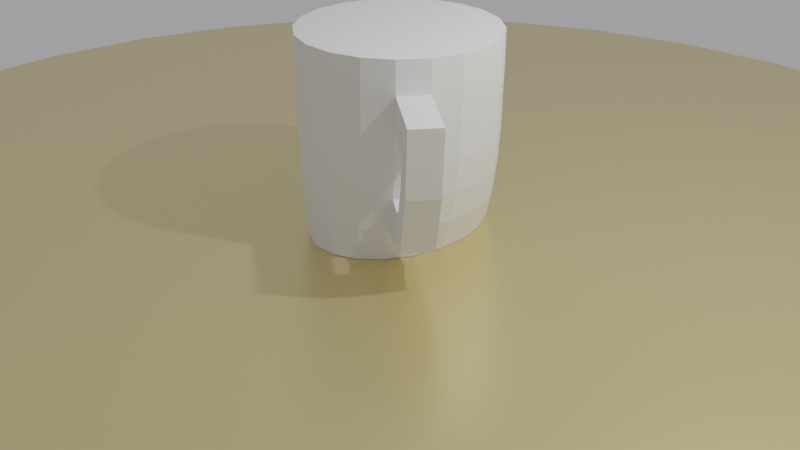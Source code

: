 # Source: Cup_000.blend  (saved by Blender 4.3.34; exported with 4.5.12 LTS)
import bpy
from mathutils import Matrix  # noqa: F401  (used for matrix-valued properties, if any)

bpy.ops.wm.read_factory_settings(use_empty=True)
scene = bpy.context.scene
scene.name = 'Scene'

# ---- collections
col_collection = bpy.data.collections.new('Collection'); scene.collection.children.link(col_collection)

# ---- materials (node trees are filled in below, after node groups)
mat_006 = bpy.data.materials.new('マテリアル.006')
mat_006.use_transparent_shadow = False

# ---- material node trees
mat_006.use_nodes = True; mat_006.node_tree.nodes.clear()
_N = mat_006.node_tree.nodes; _L = mat_006.node_tree.links
n0 = _N.new('ShaderNodeBsdfPrincipled'); n0.name = 'Principled BSDF'; n0.location = (10, 300)
n0.distribution = 'GGX'
n0.subsurface_method = 'BURLEY'
n0.inputs[0].default_value = (0.8, 0.6674, 0.3278, 1.0)
n0.inputs[1].default_value = 0.7286
n0.inputs[2].default_value = 0.3071
n0.inputs[3].default_value = 1.45
n0.inputs[13].default_value = 0.7357
n0.inputs[27].default_value = (0.0, 0.0, 0.0, 1.0)
n0.inputs[28].default_value = 1.0
n1 = _N.new('ShaderNodeOutputMaterial'); n1.name = 'Material Output'; n1.location = (300, 300)
_L.new(n0.outputs[0], n1.inputs[0])
n1.is_active_output = True

# ---- world
world_world = bpy.data.worlds.new('World'); scene.world = world_world
world_world.use_nodes = True; world_world.node_tree.nodes.clear()
_N = world_world.node_tree.nodes; _L = world_world.node_tree.links
n0 = _N.new('ShaderNodeOutputWorld'); n0.name = 'World Output'; n0.location = (300, 300)
n1 = _N.new('ShaderNodeBackground'); n1.name = 'Background'; n1.location = (10, 300)
n1.inputs[0].default_value = (0.05088, 0.05088, 0.05088, 1.0)
n1.inputs[1].default_value = 7.0
_L.new(n1.outputs[0], n0.inputs[0])
n0.is_active_output = True
world_world.color = (0.05088, 0.05088, 0.05088)
world_world.use_sun_shadow = False
world_world.sun_shadow_jitter_overblur = 0.0

# ---- cameras
cam_camera = bpy.data.cameras.new('Camera')
cam_camera.clip_end = 100.0
cam_camera.ortho_scale = 7.314

# ---- lights
light_light = bpy.data.lights.new('Light', 'POINT')
light_light.transmission_factor = 0.0
light_light.use_soft_falloff = False
light_light.energy = 1000.0
light_light.shadow_soft_size = 0.1
light_light.shadow_maximum_resolution = 0.006
light_light.use_absolute_resolution = True

# ---- meshes
me_x = bpy.data.meshes.new('円柱')
me_x.from_pydata([(-1.411e-06, 2.356, 0.6596), (0.4596, 2.311, 0.6596), (0.9015, 2.176, 0.6596), (1.309, 1.959, 0.6596), (1.666, 1.666, 0.6596), (1.959, 1.309, 0.6596), (2.176, 0.9015, 0.6596), (2.311, 0.4596, 0.6596), (2.356, -2.891e-07, 0.6596), (2.311, -0.4596, 0.6596), (2.176, -0.9015, 0.6596), (1.959, -1.309, 0.6596), (1.666, -1.666, 0.6596), (1.309, -1.959, 0.6596), (0.9015, -2.176, 0.6596), (0.4596, -2.311, 0.6596), (-7.685e-07, -2.356, 0.6596), (-0.4596, -2.311, 0.6596), (-0.9015, -2.176, 0.6596), (-1.309, -1.959, 0.6596), (-1.666, -1.666, 0.6596), (-1.959, -1.309, 0.6596), (-2.176, -0.9015, 0.6596), (-2.311, -0.4596, 0.6596), (-2.356, 2.97e-06, 0.6596), (-2.311, 0.4596, 0.6596), (-2.176, 0.9015, 0.6596), (-1.959, 1.309, 0.6596), (-1.666, 1.666, 0.6596), (-1.309, 1.959, 0.6596), (-0.9015, 2.176, 0.6596), (-0.4596, 2.311, 0.6596), (-1.987e-07, 0.5712, -0.2638), (0.1114, 0.5603, -0.2638), (0.2186, 0.5277, -0.2638), (0.3174, 0.475, -0.2638), (0.4039, 0.4039, -0.2638), (0.475, 0.3174, -0.2638), (0.5277, 0.2186, -0.2638), (0.5603, 0.1114, -0.2638), (0.5712, 5.556e-07, -0.2638), (0.5603, -0.1114, -0.2638), (0.5277, -0.2186, -0.2638), (0.475, -0.3174, -0.2638), (0.4039, -0.4039, -0.2638), (0.3174, -0.475, -0.2638), (0.2186, -0.5277, -0.2638), (0.1114, -0.5602, -0.2638), (-4.303e-08, -0.5712, -0.2638), (-0.1114, -0.5602, -0.2638), (-0.2186, -0.5277, -0.2638), (-0.3174, -0.475, -0.2638), (-0.4039, -0.4039, -0.2638), (-0.475, -0.3174, -0.2638), (-0.5277, -0.2186, -0.2638), (-0.5603, -0.1114, -0.2638), (-0.5712, 1.346e-06, -0.2638), (-0.5602, 0.1114, -0.2638), (-0.5277, 0.2186, -0.2638), (-0.475, 0.3174, -0.2638), (-0.4039, 0.4039, -0.2638), (-0.3174, 0.475, -0.2638), (-0.2186, 0.5277, -0.2638), (-0.1114, 0.5603, -0.2638), (-1.932e-07, 0.5712, -7.651), (0.1114, 0.5603, -7.651), (0.2186, 0.5277, -7.651), (0.3174, 0.475, -7.651), (0.4039, 0.4039, -7.651), (0.475, 0.3174, -7.651), (0.5277, 0.2186, -7.651), (0.5603, 0.1114, -7.651), (0.5712, 5.556e-07, -7.651), (0.5603, -0.1114, -7.651), (0.5277, -0.2186, -7.651), (0.475, -0.3174, -7.651), (0.4039, -0.4039, -7.651), (0.3174, -0.475, -7.651), (0.2186, -0.5277, -7.651), (0.1114, -0.5602, -7.651), (-3.756e-08, -0.5712, -7.651), (-0.1114, -0.5602, -7.651), (-0.2186, -0.5277, -7.651), (-0.3174, -0.475, -7.651), (-0.4039, -0.4039, -7.651), (-0.475, -0.3174, -7.651), (-0.5277, -0.2186, -7.651), (-0.5603, -0.1114, -7.651), (-0.5712, 1.346e-06, -7.651), (-0.5602, 0.1114, -7.651), (-0.5277, 0.2186, -7.651), (-0.475, 0.3174, -7.651), (-0.4039, 0.4039, -7.651), (-0.3174, 0.475, -7.651), (-0.2186, 0.5277, -7.651), (-0.1114, 0.5603, -7.651), (-4.377e-08, 7.302, 1.0), (0.0, 7.38, 0.9223), (1.425, 7.162, 1.0), (1.44, 7.238, 0.9223), (2.794, 6.746, 1.0), (2.824, 6.818, 0.9223), (4.057, 6.071, 1.0), (4.1, 6.136, 0.9223), (5.163, 5.163, 1.0), (5.218, 5.218, 0.9223), (6.071, 4.057, 1.0), (6.136, 4.1, 0.9223), (6.746, 2.794, 1.0), (6.818, 2.824, 0.9223), (7.162, 1.425, 1.0), (7.238, 1.44, 0.9223), (7.302, 5.309e-07, 1.0), (7.38, 5.572e-07, 0.9223), (7.162, -1.425, 1.0), (7.238, -1.44, 0.9223), (6.746, -2.794, 1.0), (6.818, -2.824, 0.9223), (6.071, -4.057, 1.0), (6.136, -4.1, 0.9223), (5.163, -5.163, 1.0), (5.218, -5.218, 0.9223), (4.057, -6.071, 1.0), (4.1, -6.136, 0.9223), (2.794, -6.746, 1.0), (2.824, -6.818, 0.9223), (1.425, -7.162, 1.0), (1.44, -7.238, 0.9223), (-2.354e-06, -7.302, 1.0), (-2.405e-06, -7.38, 0.9223), (-1.425, -7.162, 1.0), (-1.44, -7.238, 0.9223), (-2.794, -6.746, 1.0), (-2.824, -6.818, 0.9223), (-4.057, -6.071, 1.0), (-4.1, -6.136, 0.9223), (-5.163, -5.163, 1.0), (-5.218, -5.218, 0.9223), (-6.071, -4.057, 1.0), (-6.136, -4.1, 0.9223), (-6.746, -2.794, 1.0), (-6.818, -2.824, 0.9223), (-7.162, -1.425, 1.0), (-7.238, -1.44, 0.9223), (-7.302, 6.997e-06, 1.0), (-7.38, 7.126e-06, 0.9223), (-7.162, 1.425, 1.0), (-7.238, 1.44, 0.9223), (-6.746, 2.794, 1.0), (-6.818, 2.824, 0.9223), (-6.071, 4.057, 1.0), (-6.136, 4.1, 0.9223), (-5.163, 5.163, 1.0), (-5.218, 5.218, 0.9223), (-4.057, 6.071, 1.0), (-4.1, 6.136, 0.9223), (-2.794, 6.746, 1.0), (-2.824, 6.818, 0.9223), (-1.425, 7.162, 1.0), (-1.44, 7.238, 0.9223), (-2.193e-08, 7.302, 0.6596), (0.0, 7.38, 0.7373), (1.44, 7.238, 0.7373), (1.425, 7.162, 0.6596), (2.824, 6.818, 0.7373), (2.794, 6.746, 0.6596), (4.1, 6.136, 0.7373), (4.057, 6.071, 0.6596), (5.218, 5.218, 0.7373), (5.163, 5.163, 0.6596), (6.136, 4.1, 0.7373), (6.071, 4.057, 0.6596), (6.818, 2.824, 0.7373), (6.746, 2.794, 0.6596), (7.238, 1.44, 0.7373), (7.162, 1.425, 0.6596), (7.38, 5.572e-07, 0.7373), (7.302, 5.44e-07, 0.6596), (7.238, -1.44, 0.7373), (7.162, -1.425, 0.6596), (6.818, -2.824, 0.7373), (6.746, -2.794, 0.6596), (6.136, -4.1, 0.7373), (6.071, -4.057, 0.6596), (5.218, -5.218, 0.7373), (5.163, -5.163, 0.6596), (4.1, -6.136, 0.7373), (4.057, -6.071, 0.6596), (2.824, -6.818, 0.7373), (2.794, -6.746, 0.6596), (1.44, -7.238, 0.7373), (1.425, -7.162, 0.6596), (-2.405e-06, -7.38, 0.7373), (-2.379e-06, -7.302, 0.6596), (-1.44, -7.238, 0.7373), (-1.425, -7.162, 0.6596), (-2.824, -6.818, 0.7373), (-2.794, -6.746, 0.6596), (-4.1, -6.136, 0.7373), (-4.057, -6.071, 0.6596), (-5.218, -5.218, 0.7373), (-5.163, -5.163, 0.6596), (-6.136, -4.1, 0.7373), (-6.071, -4.057, 0.6596), (-6.818, -2.824, 0.7373), (-6.746, -2.794, 0.6596), (-7.238, -1.44, 0.7373), (-7.162, -1.425, 0.6596), (-7.38, 7.126e-06, 0.7373), (-7.302, 7.062e-06, 0.6596), (-7.238, 1.44, 0.7373), (-7.162, 1.425, 0.6596), (-6.818, 2.824, 0.7373), (-6.746, 2.794, 0.6596), (-6.136, 4.1, 0.7373), (-6.071, 4.057, 0.6596), (-5.218, 5.218, 0.7373), (-5.163, 5.163, 0.6596), (-4.1, 6.136, 0.7373), (-4.057, 6.071, 0.6596), (-2.824, 6.818, 0.7373), (-2.794, 6.746, 0.6596), (-1.44, 7.238, 0.7373), (-1.425, 7.162, 0.6596)], [], [(222, 159, 97, 161), (164, 101, 103, 166), (166, 103, 105, 168), (168, 105, 107, 170), (170, 107, 109, 172), (172, 109, 111, 174), (174, 111, 113, 176), (176, 113, 115, 178), (178, 115, 117, 180), (180, 117, 119, 182), (182, 119, 121, 184), (184, 121, 123, 186), (186, 123, 125, 188), (188, 125, 127, 190), (190, 127, 129, 192), (192, 129, 131, 194), (194, 131, 133, 196), (196, 133, 135, 198), (198, 135, 137, 200), (200, 137, 139, 202), (202, 139, 141, 204), (204, 141, 143, 206), (206, 143, 145, 208), (208, 145, 147, 210), (210, 147, 149, 212), (212, 149, 151, 214), (214, 151, 153, 216), (216, 153, 155, 218), (218, 155, 157, 220), (220, 157, 159, 222), (161, 97, 99, 162), (1, 0, 160, 163), (162, 99, 101, 164), (23, 24, 56, 55), (0, 31, 223, 160), (3, 2, 165, 167), (4, 3, 167, 169), (5, 4, 169, 171), (6, 5, 171, 173), (7, 6, 173, 175), (8, 7, 175, 177), (9, 8, 177, 179), (10, 9, 179, 181), (11, 10, 181, 183), (12, 11, 183, 185), (13, 12, 185, 187), (14, 13, 187, 189), (15, 14, 189, 191), (16, 15, 191, 193), (17, 16, 193, 195), (18, 17, 195, 197), (19, 18, 197, 199), (20, 19, 199, 201), (21, 20, 201, 203), (22, 21, 203, 205), (23, 22, 205, 207), (24, 23, 207, 209), (25, 24, 209, 211), (26, 25, 211, 213), (27, 26, 213, 215), (28, 27, 215, 217), (29, 28, 217, 219), (30, 29, 219, 221), (31, 30, 221, 223), (2, 1, 163, 165), (58, 59, 91, 90), (10, 11, 43, 42), (24, 25, 57, 56), (11, 12, 44, 43), (25, 26, 58, 57), (12, 13, 45, 44), (26, 27, 59, 58), (13, 14, 46, 45), (0, 1, 33, 32), (27, 28, 60, 59), (14, 15, 47, 46), (1, 2, 34, 33), (28, 29, 61, 60), (15, 16, 48, 47), (2, 3, 35, 34), (29, 30, 62, 61), (16, 17, 49, 48), (3, 4, 36, 35), (30, 31, 63, 62), (17, 18, 50, 49), (4, 5, 37, 36), (31, 0, 32, 63), (18, 19, 51, 50), (5, 6, 38, 37), (19, 20, 52, 51), (6, 7, 39, 38), (20, 21, 53, 52), (7, 8, 40, 39), (21, 22, 54, 53), (8, 9, 41, 40), (22, 23, 55, 54), (9, 10, 42, 41), (64, 65, 66, 67, 68, 69, 70, 71, 72, 73, 74, 75, 76, 77, 78, 79, 80, 81, 82, 83, 84, 85, 86, 87, 88, 89, 90, 91, 92, 93, 94, 95), (45, 46, 78, 77), (32, 33, 65, 64), (59, 60, 92, 91), (46, 47, 79, 78), (33, 34, 66, 65), (60, 61, 93, 92), (47, 48, 80, 79), (34, 35, 67, 66), (61, 62, 94, 93), (48, 49, 81, 80), (35, 36, 68, 67), (62, 63, 95, 94), (49, 50, 82, 81), (36, 37, 69, 68), (63, 32, 64, 95), (50, 51, 83, 82), (37, 38, 70, 69), (51, 52, 84, 83), (38, 39, 71, 70), (52, 53, 85, 84), (39, 40, 72, 71), (53, 54, 86, 85), (40, 41, 73, 72), (54, 55, 87, 86), (41, 42, 74, 73), (55, 56, 88, 87), (42, 43, 75, 74), (56, 57, 89, 88), (43, 44, 76, 75), (57, 58, 90, 89), (44, 45, 77, 76), (161, 162, 163, 160), (99, 97, 96, 98), (162, 164, 165, 163), (101, 99, 98, 100), (164, 166, 167, 165), (103, 101, 100, 102), (166, 168, 169, 167), (105, 103, 102, 104), (168, 170, 171, 169), (107, 105, 104, 106), (170, 172, 173, 171), (109, 107, 106, 108), (172, 174, 175, 173), (111, 109, 108, 110), (174, 176, 177, 175), (113, 111, 110, 112), (176, 178, 179, 177), (115, 113, 112, 114), (178, 180, 181, 179), (117, 115, 114, 116), (180, 182, 183, 181), (119, 117, 116, 118), (182, 184, 185, 183), (121, 119, 118, 120), (184, 186, 187, 185), (123, 121, 120, 122), (186, 188, 189, 187), (125, 123, 122, 124), (188, 190, 191, 189), (127, 125, 124, 126), (190, 192, 193, 191), (129, 127, 126, 128), (192, 194, 195, 193), (131, 129, 128, 130), (194, 196, 197, 195), (133, 131, 130, 132), (196, 198, 199, 197), (135, 133, 132, 134), (198, 200, 201, 199), (137, 135, 134, 136), (200, 202, 203, 201), (139, 137, 136, 138), (202, 204, 205, 203), (141, 139, 138, 140), (204, 206, 207, 205), (143, 141, 140, 142), (206, 208, 209, 207), (145, 143, 142, 144), (208, 210, 211, 209), (147, 145, 144, 146), (210, 212, 213, 211), (149, 147, 146, 148), (212, 214, 215, 213), (151, 149, 148, 150), (214, 216, 217, 215), (153, 151, 150, 152), (216, 218, 219, 217), (155, 153, 152, 154), (218, 220, 221, 219), (157, 155, 154, 156), (220, 222, 223, 221), (159, 157, 156, 158), (222, 161, 160, 223), (97, 159, 158, 96), (98, 96, 158, 156, 154, 152, 150, 148, 146, 144, 142, 140, 138, 136, 134, 132, 130, 128, 126, 124, 122, 120, 118, 116, 114, 112, 110, 108, 106, 104, 102, 100)])
_uv = me_x.uv_layers.new(name='UVマップ')
_uv.uv.foreach_set('vector', [0.03125, 0.6142, 0.03125, 0.8858, 0.0, 0.8858, 0.0, 0.6142, 0.9375, 0.6142, 0.9375, 0.8858, 0.9062, 0.8858, 0.9062, 0.6142, 0.9062, 0.6142, 0.9062, 0.8858, 0.875, 0.8858, 0.875, 0.6142, 0.875, 0.6142, 0.875, 0.8858, 0.8438, 0.8858, 0.8438, 0.6142, 0.8438, 0.6142, 0.8438, 0.8858, 0.8125, 0.8858, 0.8125, 0.6142, 0.8125, 0.6142, 0.8125, 0.8858, 0.7812, 0.8858, 0.7812, 0.6142, 0.7812, 0.6142, 0.7812, 0.8858, 0.75, 0.8858, 0.75, 0.6142, 0.75, 0.6142, 0.75, 0.8858, 0.7188, 0.8858, 0.7188, 0.6142, 0.7188, 0.6142, 0.7188, 0.8858, 0.6875, 0.8858, 0.6875, 0.6142, 0.6875, 0.6142, 0.6875, 0.8858, 0.6562, 0.8858, 0.6562, 0.6142, 0.6562, 0.6142, 0.6562, 0.8858, 0.625, 0.8858, 0.625, 0.6142, 0.625, 0.6142, 0.625, 0.8858, 0.5938, 0.8858, 0.5938, 0.6142, 0.5938, 0.6142, 0.5938, 0.8858, 0.5625, 0.8858, 0.5625, 0.6142, 0.5625, 0.6142, 0.5625, 0.8858, 0.5312, 0.8858, 0.5312, 0.6142, 0.5312, 0.6142, 0.5312, 0.8858, 0.5, 0.8858, 0.5, 0.6142, 0.5, 0.6142, 0.5, 0.8858, 0.4688, 0.8858, 0.4688, 0.6142, 0.4688, 0.6142, 0.4688, 0.8858, 0.4375, 0.8858, 0.4375, 0.6142, 0.4375, 0.6142, 0.4375, 0.8858, 0.4062, 0.8858, 0.4062, 0.6142, 0.4062, 0.6142, 0.4062, 0.8858, 0.375, 0.8858, 0.375, 0.6142, 0.375, 0.6142, 0.375, 0.8858, 0.3438, 0.8858, 0.3438, 0.6142, 0.3438, 0.6142, 0.3438, 0.8858, 0.3125, 0.8858, 0.3125, 0.6142, 0.3125, 0.6142, 0.3125, 0.8858, 0.2812, 0.8858, 0.2812, 0.6142, 0.2812, 0.6142, 0.2812, 0.8858, 0.25, 0.8858, 0.25, 0.6142, 0.25, 0.6142, 0.25, 0.8858, 0.2188, 0.8858, 0.2188, 0.6142, 0.2188, 0.6142, 0.2188, 0.8858, 0.1875, 0.8858, 0.1875, 0.6142, 0.1875, 0.6142, 0.1875, 0.8858, 0.1562, 0.8858, 0.1562, 0.6142, 0.1562, 0.6142, 0.1562, 0.8858, 0.125, 0.8858, 0.125, 0.6142, 0.125, 0.6142, 0.125, 0.8858, 0.09375, 0.8858, 0.09375, 0.6142, 0.09375, 0.6142, 0.09375, 0.8858, 0.0625, 0.8858, 0.0625, 0.6142, 0.0625, 0.6142, 0.0625, 0.8858, 0.03125, 0.8858, 0.03125, 0.6142, 1.0, 0.6142, 1.0, 0.8858, 0.9688, 0.8858, 0.9688, 0.6142, 0.7649, 0.3251, 0.75, 0.3266, 0.75, 0.4875, 0.7963, 0.4829, 0.9688, 0.6142, 0.9688, 0.8858, 0.9375, 0.8858, 0.9375, 0.6142, 0.6749, 0.2351, 0.6734, 0.25, 0.6734, 0.25, 0.6749, 0.2351, 0.75, 0.3266, 0.7351, 0.3251, 0.7037, 0.4829, 0.75, 0.4875, 0.7926, 0.3137, 0.7793, 0.3208, 0.8409, 0.4694, 0.8819, 0.4474, 0.8042, 0.3042, 0.7926, 0.3137, 0.8819, 0.4474, 0.9179, 0.4179, 0.8137, 0.2926, 0.8042, 0.3042, 0.9179, 0.4179, 0.9474, 0.3819, 0.8208, 0.2793, 0.8137, 0.2926, 0.9474, 0.3819, 0.9694, 0.3409, 0.8251, 0.2649, 0.8208, 0.2793, 0.9694, 0.3409, 0.9829, 0.2963, 0.8266, 0.25, 0.8251, 0.2649, 0.9829, 0.2963, 0.9875, 0.25, 0.8251, 0.2351, 0.8266, 0.25, 0.9875, 0.25, 0.9829, 0.2037, 0.8208, 0.2207, 0.8251, 0.2351, 0.9829, 0.2037, 0.9694, 0.1591, 0.8137, 0.2074, 0.8208, 0.2207, 0.9694, 0.1591, 0.9474, 0.1181, 0.8042, 0.1958, 0.8137, 0.2074, 0.9474, 0.1181, 0.9179, 0.08209, 0.7926, 0.1863, 0.8042, 0.1958, 0.9179, 0.08209, 0.8819, 0.05256, 0.7793, 0.1792, 0.7926, 0.1863, 0.8819, 0.05256, 0.8409, 0.03062, 0.7649, 0.1749, 0.7793, 0.1792, 0.8409, 0.03062, 0.7963, 0.0171, 0.75, 0.1734, 0.7649, 0.1749, 0.7963, 0.0171, 0.75, 0.01254, 0.7351, 0.1749, 0.75, 0.1734, 0.75, 0.01254, 0.7037, 0.0171, 0.7207, 0.1792, 0.7351, 0.1749, 0.7037, 0.0171, 0.6591, 0.03062, 0.7074, 0.1863, 0.7207, 0.1792, 0.6591, 0.03062, 0.6181, 0.05256, 0.6958, 0.1958, 0.7074, 0.1863, 0.6181, 0.05256, 0.5821, 0.08209, 0.6863, 0.2074, 0.6958, 0.1958, 0.5821, 0.08209, 0.5526, 0.1181, 0.6792, 0.2207, 0.6863, 0.2074, 0.5526, 0.1181, 0.5306, 0.1591, 0.6749, 0.2351, 0.6792, 0.2207, 0.5306, 0.1591, 0.5171, 0.2037, 0.6734, 0.25, 0.6749, 0.2351, 0.5171, 0.2037, 0.5125, 0.25, 0.6749, 0.2649, 0.6734, 0.25, 0.5125, 0.25, 0.5171, 0.2963, 0.6792, 0.2793, 0.6749, 0.2649, 0.5171, 0.2963, 0.5306, 0.3409, 0.6863, 0.2926, 0.6792, 0.2793, 0.5306, 0.3409, 0.5526, 0.3819, 0.6958, 0.3042, 0.6863, 0.2926, 0.5526, 0.3819, 0.5821, 0.4179, 0.7074, 0.3137, 0.6958, 0.3042, 0.5821, 0.4179, 0.6181, 0.4474, 0.7207, 0.3208, 0.7074, 0.3137, 0.6181, 0.4474, 0.6591, 0.4694, 0.7351, 0.3251, 0.7207, 0.3208, 0.6591, 0.4694, 0.7037, 0.4829, 0.7793, 0.3208, 0.7649, 0.3251, 0.7963, 0.4829, 0.8409, 0.4694, 0.6792, 0.2793, 0.6863, 0.2926, 0.6863, 0.2926, 0.6792, 0.2793, 0.8208, 0.2207, 0.8137, 0.2074, 0.8137, 0.2074, 0.8208, 0.2207, 0.6734, 0.25, 0.6749, 0.2649, 0.6749, 0.2649, 0.6734, 0.25, 0.8137, 0.2074, 0.8042, 0.1958, 0.8042, 0.1958, 0.8137, 0.2074, 0.6749, 0.2649, 0.6792, 0.2793, 0.6792, 0.2793, 0.6749, 0.2649, 0.8042, 0.1958, 0.7926, 0.1863, 0.7926, 0.1863, 0.8042, 0.1958, 0.6792, 0.2793, 0.6863, 0.2926, 0.6863, 0.2926, 0.6792, 0.2793, 0.7926, 0.1863, 0.7793, 0.1792, 0.7793, 0.1792, 0.7926, 0.1863, 0.75, 0.3266, 0.7649, 0.3251, 0.7649, 0.3251, 0.75, 0.3266, 0.6863, 0.2926, 0.6958, 0.3042, 0.6958, 0.3042, 0.6863, 0.2926, 0.7793, 0.1792, 0.7649, 0.1749, 0.7649, 0.1749, 0.7793, 0.1792, 0.7649, 0.3251, 0.7793, 0.3208, 0.7793, 0.3208, 0.7649, 0.3251, 0.6958, 0.3042, 0.7074, 0.3137, 0.7074, 0.3137, 0.6958, 0.3042, 0.7649, 0.1749, 0.75, 0.1734, 0.75, 0.1734, 0.7649, 0.1749, 0.7793, 0.3208, 0.7926, 0.3137, 0.7926, 0.3137, 0.7793, 0.3208, 0.7074, 0.3137, 0.7207, 0.3208, 0.7207, 0.3208, 0.7074, 0.3137, 0.75, 0.1734, 0.7351, 0.1749, 0.7351, 0.1749, 0.75, 0.1734, 0.7926, 0.3137, 0.8042, 0.3042, 0.8042, 0.3042, 0.7926, 0.3137, 0.7207, 0.3208, 0.7351, 0.3251, 0.7351, 0.3251, 0.7207, 0.3208, 0.7351, 0.1749, 0.7207, 0.1792, 0.7207, 0.1792, 0.7351, 0.1749, 0.8042, 0.3042, 0.8137, 0.2926, 0.8137, 0.2926, 0.8042, 0.3042, 0.7351, 0.3251, 0.75, 0.3266, 0.75, 0.3266, 0.7351, 0.3251, 0.7207, 0.1792, 0.7074, 0.1863, 0.7074, 0.1863, 0.7207, 0.1792, 0.8137, 0.2926, 0.8208, 0.2793, 0.8208, 0.2793, 0.8137, 0.2926, 0.7074, 0.1863, 0.6958, 0.1958, 0.6958, 0.1958, 0.7074, 0.1863, 0.8208, 0.2793, 0.8251, 0.2649, 0.8251, 0.2649, 0.8208, 0.2793, 0.6958, 0.1958, 0.6863, 0.2074, 0.6863, 0.2074, 0.6958, 0.1958, 0.8251, 0.2649, 0.8266, 0.25, 0.8266, 0.25, 0.8251, 0.2649, 0.6863, 0.2074, 0.6792, 0.2207, 0.6792, 0.2207, 0.6863, 0.2074, 0.8266, 0.25, 0.8251, 0.2351, 0.8251, 0.2351, 0.8266, 0.25, 0.6792, 0.2207, 0.6749, 0.2351, 0.6749, 0.2351, 0.6792, 0.2207, 0.8251, 0.2351, 0.8208, 0.2207, 0.8208, 0.2207, 0.8251, 0.2351, 0.75, 0.3266, 0.7649, 0.3251, 0.7793, 0.3208, 0.7926, 0.3137, 0.8042, 0.3042, 0.8137, 0.2926, 0.8208, 0.2793, 0.8251, 0.2649, 0.8266, 0.25, 0.8251, 0.2351, 0.8208, 0.2207, 0.8137, 0.2074, 0.8042, 0.1958, 0.7926, 0.1863, 0.7793, 0.1792, 0.7649, 0.1749, 0.75, 0.1734, 0.7351, 0.1749, 0.7207, 0.1792, 0.7074, 0.1863, 0.6958, 0.1958, 0.6863, 0.2074, 0.6792, 0.2207, 0.6749, 0.2351, 0.6734, 0.25, 0.6749, 0.2649, 0.6792, 0.2793, 0.6863, 0.2926, 0.6958, 0.3042, 0.7074, 0.3137, 0.7207, 0.3208, 0.7351, 0.3251, 0.7926, 0.1863, 0.7793, 0.1792, 0.7793, 0.1792, 0.7926, 0.1863, 0.75, 0.3266, 0.7649, 0.3251, 0.7649, 0.3251, 0.75, 0.3266, 0.6863, 0.2926, 0.6958, 0.3042, 0.6958, 0.3042, 0.6863, 0.2926, 0.7793, 0.1792, 0.7649, 0.1749, 0.7649, 0.1749, 0.7793, 0.1792, 0.7649, 0.3251, 0.7793, 0.3208, 0.7793, 0.3208, 0.7649, 0.3251, 0.6958, 0.3042, 0.7074, 0.3137, 0.7074, 0.3137, 0.6958, 0.3042, 0.7649, 0.1749, 0.75, 0.1734, 0.75, 0.1734, 0.7649, 0.1749, 0.7793, 0.3208, 0.7926, 0.3137, 0.7926, 0.3137, 0.7793, 0.3208, 0.7074, 0.3137, 0.7207, 0.3208, 0.7207, 0.3208, 0.7074, 0.3137, 0.75, 0.1734, 0.7351, 0.1749, 0.7351, 0.1749, 0.75, 0.1734, 0.7926, 0.3137, 0.8042, 0.3042, 0.8042, 0.3042, 0.7926, 0.3137, 0.7207, 0.3208, 0.7351, 0.3251, 0.7351, 0.3251, 0.7207, 0.3208, 0.7351, 0.1749, 0.7207, 0.1792, 0.7207, 0.1792, 0.7351, 0.1749, 0.8042, 0.3042, 0.8137, 0.2926, 0.8137, 0.2926, 0.8042, 0.3042, 0.7351, 0.3251, 0.75, 0.3266, 0.75, 0.3266, 0.7351, 0.3251, 0.7207, 0.1792, 0.7074, 0.1863, 0.7074, 0.1863, 0.7207, 0.1792, 0.8137, 0.2926, 0.8208, 0.2793, 0.8208, 0.2793, 0.8137, 0.2926, 0.7074, 0.1863, 0.6958, 0.1958, 0.6958, 0.1958, 0.7074, 0.1863, 0.8208, 0.2793, 0.8251, 0.2649, 0.8251, 0.2649, 0.8208, 0.2793, 0.6958, 0.1958, 0.6863, 0.2074, 0.6863, 0.2074, 0.6958, 0.1958, 0.8251, 0.2649, 0.8266, 0.25, 0.8266, 0.25, 0.8251, 0.2649, 0.6863, 0.2074, 0.6792, 0.2207, 0.6792, 0.2207, 0.6863, 0.2074, 0.8266, 0.25, 0.8251, 0.2351, 0.8251, 0.2351, 0.8266, 0.25, 0.6792, 0.2207, 0.6749, 0.2351, 0.6749, 0.2351, 0.6792, 0.2207, 0.8251, 0.2351, 0.8208, 0.2207, 0.8208, 0.2207, 0.8251, 0.2351, 0.6749, 0.2351, 0.6734, 0.25, 0.6734, 0.25, 0.6749, 0.2351, 0.8208, 0.2207, 0.8137, 0.2074, 0.8137, 0.2074, 0.8208, 0.2207, 0.6734, 0.25, 0.6749, 0.2649, 0.6749, 0.2649, 0.6734, 0.25, 0.8137, 0.2074, 0.8042, 0.1958, 0.8042, 0.1958, 0.8137, 0.2074, 0.6749, 0.2649, 0.6792, 0.2793, 0.6792, 0.2793, 0.6749, 0.2649, 0.8042, 0.1958, 0.7926, 0.1863, 0.7926, 0.1863, 0.8042, 0.1958, 1.0, 0.6142, 0.9688, 0.6142, 0.9689, 0.5, 0.9998, 0.5, 0.9688, 0.8858, 1.0, 0.8858, 0.9998, 1.0, 0.9689, 1.0, 0.9688, 0.6142, 0.9375, 0.6142, 0.9377, 0.5, 0.9686, 0.5, 0.9375, 0.8858, 0.9688, 0.8858, 0.9686, 1.0, 0.9377, 1.0, 0.9375, 0.6142, 0.9062, 0.6142, 0.9064, 0.5, 0.9373, 0.5, 0.9062, 0.8858, 0.9375, 0.8858, 0.9373, 1.0, 0.9064, 1.0, 0.9062, 0.6142, 0.875, 0.6142, 0.8752, 0.5, 0.9061, 0.5, 0.875, 0.8858, 0.9062, 0.8858, 0.9061, 1.0, 0.8752, 1.0, 0.875, 0.6142, 0.8438, 0.6142, 0.8439, 0.5, 0.8748, 0.5, 0.8438, 0.8858, 0.875, 0.8858, 0.8748, 1.0, 0.8439, 1.0, 0.8438, 0.6142, 0.8125, 0.6142, 0.8127, 0.5, 0.8436, 0.5, 0.8125, 0.8858, 0.8438, 0.8858, 0.8436, 1.0, 0.8127, 1.0, 0.8125, 0.6142, 0.7812, 0.6142, 0.7814, 0.5, 0.8123, 0.5, 0.7812, 0.8858, 0.8125, 0.8858, 0.8123, 1.0, 0.7814, 1.0, 0.7812, 0.6142, 0.75, 0.6142, 0.7502, 0.5, 0.7811, 0.5, 0.75, 0.8858, 0.7812, 0.8858, 0.7811, 1.0, 0.7502, 1.0, 0.75, 0.6142, 0.7188, 0.6142, 0.7189, 0.5, 0.7498, 0.5, 0.7188, 0.8858, 0.75, 0.8858, 0.7498, 1.0, 0.7189, 1.0, 0.7188, 0.6142, 0.6875, 0.6142, 0.6877, 0.5, 0.7186, 0.5, 0.6875, 0.8858, 0.7188, 0.8858, 0.7186, 1.0, 0.6877, 1.0, 0.6875, 0.6142, 0.6562, 0.6142, 0.6564, 0.5, 0.6873, 0.5, 0.6562, 0.8858, 0.6875, 0.8858, 0.6873, 1.0, 0.6564, 1.0, 0.6562, 0.6142, 0.625, 0.6142, 0.6252, 0.5, 0.6561, 0.5, 0.625, 0.8858, 0.6562, 0.8858, 0.6561, 1.0, 0.6252, 1.0, 0.625, 0.6142, 0.5938, 0.6142, 0.5939, 0.5, 0.6248, 0.5, 0.5938, 0.8858, 0.625, 0.8858, 0.6248, 1.0, 0.5939, 1.0, 0.5938, 0.6142, 0.5625, 0.6142, 0.5627, 0.5, 0.5936, 0.5, 0.5625, 0.8858, 0.5938, 0.8858, 0.5936, 1.0, 0.5627, 1.0, 0.5625, 0.6142, 0.5312, 0.6142, 0.5314, 0.5, 0.5623, 0.5, 0.5312, 0.8858, 0.5625, 0.8858, 0.5623, 1.0, 0.5314, 1.0, 0.5312, 0.6142, 0.5, 0.6142, 0.5002, 0.5, 0.5311, 0.5, 0.5, 0.8858, 0.5312, 0.8858, 0.5311, 1.0, 0.5002, 1.0, 0.5, 0.6142, 0.4688, 0.6142, 0.4689, 0.5, 0.4998, 0.5, 0.4688, 0.8858, 0.5, 0.8858, 0.4998, 1.0, 0.4689, 1.0, 0.4688, 0.6142, 0.4375, 0.6142, 0.4377, 0.5, 0.4686, 0.5, 0.4375, 0.8858, 0.4688, 0.8858, 0.4686, 1.0, 0.4377, 1.0, 0.4375, 0.6142, 0.4062, 0.6142, 0.4064, 0.5, 0.4373, 0.5, 0.4062, 0.8858, 0.4375, 0.8858, 0.4373, 1.0, 0.4064, 1.0, 0.4062, 0.6142, 0.375, 0.6142, 0.3752, 0.5, 0.4061, 0.5, 0.375, 0.8858, 0.4062, 0.8858, 0.4061, 1.0, 0.3752, 1.0, 0.375, 0.6142, 0.3438, 0.6142, 0.3439, 0.5, 0.3748, 0.5, 0.3438, 0.8858, 0.375, 0.8858, 0.3748, 1.0, 0.3439, 1.0, 0.3438, 0.6142, 0.3125, 0.6142, 0.3127, 0.5, 0.3436, 0.5, 0.3125, 0.8858, 0.3438, 0.8858, 0.3436, 1.0, 0.3127, 1.0, 0.3125, 0.6142, 0.2812, 0.6142, 0.2814, 0.5, 0.3123, 0.5, 0.2812, 0.8858, 0.3125, 0.8858, 0.3123, 1.0, 0.2814, 1.0, 0.2812, 0.6142, 0.25, 0.6142, 0.2502, 0.5, 0.2811, 0.5, 0.25, 0.8858, 0.2812, 0.8858, 0.2811, 1.0, 0.2502, 1.0, 0.25, 0.6142, 0.2188, 0.6142, 0.2189, 0.5, 0.2498, 0.5, 0.2188, 0.8858, 0.25, 0.8858, 0.2498, 1.0, 0.2189, 1.0, 0.2188, 0.6142, 0.1875, 0.6142, 0.1877, 0.5, 0.2186, 0.5, 0.1875, 0.8858, 0.2188, 0.8858, 0.2186, 1.0, 0.1877, 1.0, 0.1875, 0.6142, 0.1562, 0.6142, 0.1564, 0.5, 0.1873, 0.5, 0.1562, 0.8858, 0.1875, 0.8858, 0.1873, 1.0, 0.1564, 1.0, 0.1562, 0.6142, 0.125, 0.6142, 0.1252, 0.5, 0.1561, 0.5, 0.125, 0.8858, 0.1562, 0.8858, 0.1561, 1.0, 0.1252, 1.0, 0.125, 0.6142, 0.09375, 0.6142, 0.09392, 0.5, 0.1248, 0.5, 0.09375, 0.8858, 0.125, 0.8858, 0.1248, 1.0, 0.09392, 1.0, 0.09375, 0.6142, 0.0625, 0.6142, 0.06267, 0.5, 0.09358, 0.5, 0.0625, 0.8858, 0.09375, 0.8858, 0.09358, 1.0, 0.06267, 1.0, 0.0625, 0.6142, 0.03125, 0.6142, 0.03142, 0.5, 0.06233, 0.5, 0.03125, 0.8858, 0.0625, 0.8858, 0.06233, 1.0, 0.03142, 1.0, 0.03125, 0.6142, 0.0, 0.6142, 0.0001653, 0.5, 0.03108, 0.5, 0.0, 0.8858, 0.03125, 0.8858, 0.03108, 1.0, 0.0001653, 1.0, 0.2963, 0.4829, 0.25, 0.4875, 0.2037, 0.4829, 0.1591, 0.4694, 0.1181, 0.4474, 0.08209, 0.4179, 0.05256, 0.3819, 0.03062, 0.3409, 0.0171, 0.2963, 0.01254, 0.25, 0.0171, 0.2037, 0.03062, 0.1591, 0.05256, 0.1181, 0.08209, 0.08209, 0.1181, 0.05256, 0.1591, 0.03062, 0.2037, 0.0171, 0.25, 0.01254, 0.2963, 0.0171, 0.3409, 0.03062, 0.3819, 0.05256, 0.4179, 0.08209, 0.4474, 0.1181, 0.4694, 0.1591, 0.4829, 0.2037, 0.4875, 0.25, 0.4829, 0.2963, 0.4694, 0.3409, 0.4474, 0.3819, 0.4179, 0.4179, 0.3819, 0.4474, 0.3409, 0.4694])
me_x.materials.append(mat_006)
me_x.use_remesh_fix_poles = True
me_x.use_remesh_preserve_attributes = False
me_x.use_mirror_vertex_groups = False
me_x.update()
me_001 = bpy.data.meshes.new('円柱.001')
me_001.from_pydata([(0.0, 0.0, -1.0), (0.0, 0.0, 1.0), (0.03791, 0.994, -1.0), (0.0, 1.0, 1.0), (0.2711, 0.9571, -1.0), (0.309, 0.9511, 1.0), (0.4778, 0.8264, -1.0), (0.5878, 0.809, 1.0), (0.6377, 0.6149, -1.0), (0.809, 0.5878, 1.0), (0.7352, 0.3432, -1.0), (0.9511, 0.309, 1.0), (0.7607, 0.03791, -1.0), (1.0, 0.0, 1.0), (0.7117, -0.2711, -1.0), (0.9511, -0.309, 1.0), (0.5931, -0.5536, -1.0), (0.809, -0.5878, 1.0), (0.4164, -0.7819, -1.0), (0.5878, -0.809, 1.0), (0.199, -0.9336, -1.0), (0.309, -0.9511, 1.0), (-0.03791, -0.994, -1.0), (0.0, -1.0, 1.0), (-0.2711, -0.9571, -1.0), (-0.309, -0.9511, 1.0), (-0.4778, -0.8264, -1.0), (-0.5878, -0.809, 1.0), (-0.6377, -0.6149, -1.0), (-0.809, -0.5878, 1.0), (-0.7352, -0.3432, -1.0), (-0.9511, -0.309, 1.0), (-0.7607, -0.03791, -1.0), (-1.0, 0.0, 1.0), (-0.7117, 0.2711, -1.0), (-0.9511, 0.309, 1.0), (-0.5931, 0.5536, -1.0), (-0.809, 0.5878, 1.0), (-0.4164, 0.7819, -1.0), (-0.5878, 0.809, 1.0), (-0.199, 0.9336, -1.0), (-0.309, 0.9511, 1.0), (0.01964, 0.9969, -0.6667), (0.008772, 0.9986, -0.3333), (0.003635, 0.9994, 2.98e-08), (0.001972, 0.9997, 0.3333), (0.0, 1.0, 0.6667), (0.309, 0.9511, 0.6667), (0.307, 0.9514, 0.3333), (0.3054, 0.9516, -2.98e-08), (0.3002, 0.9524, -0.3333), (0.2894, 0.9542, -0.6667), (0.5878, 0.809, 0.6667), (0.5821, 0.8099, 0.3333), (0.5772, 0.8107, -2.98e-08), (0.5623, 0.813, -0.3333), (0.5308, 0.818, -0.6667), (0.809, 0.5878, 0.6667), (0.8001, 0.5892, 0.3333), (0.7926, 0.5904, -2.98e-08), (0.7694, 0.5941, -0.3333), (0.7202, 0.6018, -0.6667), (0.9511, 0.309, 0.6667), (0.9398, 0.3108, 0.3333), (0.9304, 0.3123, -2.98e-08), (0.9011, 0.3169, -0.3333), (0.8392, 0.3267, -0.6667), (1.0, 0.0, 0.6667), (0.9875, 0.001972, 0.3333), (0.977, 0.003635, -2.98e-08), (0.9446, 0.008772, -0.3333), (0.876, 0.01964, -0.6667), (0.9511, -0.309, 0.6667), (0.9386, -0.307, 0.3333), (0.9281, -0.3054, -2.98e-08), (0.8957, -0.3002, -0.3333), (0.827, -0.2894, -0.6667), (0.809, -0.5878, 0.6667), (0.7978, -0.586, 0.3333), (0.7883, -0.5845, -2.98e-08), (0.7591, -0.5799, -0.3333), (0.6971, -0.5701, -0.6667), (0.5878, -0.809, 0.6667), (0.5789, -0.8076, 0.3333), (0.5714, -0.8064, -2.98e-08), (0.5481, -0.8027, -0.3333), (0.499, -0.795, -0.6667), (0.309, -0.9511, 0.6667), (0.3033, -0.9502, 0.3333), (0.2985, -0.9494, -2.98e-08), (0.2836, -0.947, -0.3333), (0.252, -0.942, -0.6667), (0.0, -1.0, 0.6667), (-0.001972, -0.9997, 0.3333), (-0.003635, -0.9994, -2.98e-08), (-0.008772, -0.9986, -0.3333), (-0.01964, -0.9969, -0.6667), (-0.309, -0.9511, 0.6667), (-0.307, -0.9514, 0.3333), (-0.3054, -0.9516, -2.98e-08), (-0.3002, -0.9524, -0.3333), (-0.2894, -0.9542, -0.6667), (-0.5878, -0.809, 0.6667), (-0.5821, -0.8099, 0.3333), (-0.5772, -0.8107, -2.98e-08), (-0.5623, -0.813, -0.3333), (-0.5308, -0.818, -0.6667), (-0.809, -0.5878, 0.6667), (-0.8001, -0.5892, 0.3333), (-0.7926, -0.5904, -2.98e-08), (-0.7694, -0.5941, -0.3333), (-0.7202, -0.6018, -0.6667), (-0.9511, -0.309, 0.6667), (-0.9398, -0.3108, 0.3333), (-0.9304, -0.3123, -2.98e-08), (-0.9011, -0.3169, -0.3333), (-0.8392, -0.3267, -0.6667), (-1.0, 0.0, 0.6667), (-0.9875, -0.001972, 0.3333), (-0.977, -0.003635, -2.98e-08), (-0.9446, -0.008772, -0.3333), (-0.876, -0.01964, -0.6667), (-0.9511, 0.309, 0.6667), (-0.9386, 0.307, 0.3333), (-0.9281, 0.3054, -2.98e-08), (-0.8957, 0.3002, -0.3333), (-0.827, 0.2894, -0.6667), (-0.809, 0.5878, 0.6667), (-0.7978, 0.586, 0.3333), (-0.7883, 0.5845, -2.98e-08), (-0.7591, 0.5799, -0.3333), (-0.6971, 0.5701, -0.6667), (-0.5878, 0.809, 0.6667), (-0.5789, 0.8076, 0.3333), (-0.5714, 0.8064, -2.98e-08), (-0.5481, 0.8027, -0.3333), (-0.499, 0.795, -0.6667), (-0.309, 0.9511, 0.6667), (-0.3033, 0.9502, 0.3333), (-0.2985, 0.9494, -2.98e-08), (-0.2836, 0.947, -0.3333), (-0.252, 0.942, -0.6667), (0.0, 0.08214, -1.0), (0.02538, 0.07812, -1.0), (0.04828, 0.06645, -1.0), (0.06645, 0.04828, -1.0), (0.07812, 0.02538, -1.0), (0.08214, 0.0, -1.0), (0.07812, -0.02538, -1.0), (0.06645, -0.04828, -1.0), (0.04828, -0.06645, -1.0), (0.02538, -0.07812, -1.0), (0.0, -0.08214, -1.0), (-0.02538, -0.07812, -1.0), (-0.04828, -0.06645, -1.0), (-0.06645, -0.04828, -1.0), (-0.07812, -0.02538, -1.0), (-0.08214, 0.0, -1.0), (-0.07812, 0.02538, -1.0), (-0.06645, 0.04828, -1.0), (-0.04828, 0.06645, -1.0), (-0.02538, 0.07812, -1.0), (0.9511, -0.7291, 0.6617), (0.9399, -0.7273, 0.3284), (0.7299, -0.9503, 0.6617), (0.721, -0.9489, 0.3284), (1.124, -0.9012, 0.6556), (1.113, -0.8994, 0.3223), (0.9031, -1.122, 0.6556), (0.8942, -1.121, 0.3223), (1.332, -1.107, 0.6484), (1.32, -1.105, 0.3151), (1.11, -1.328, 0.6484), (1.102, -1.327, 0.3151), (0.9098, -0.7176, -0.3621), (0.8479, -0.7078, -0.6954), (0.6989, -0.9404, -0.3621), (0.6497, -0.9327, -0.6954), (1.071, -0.8449, -0.2559), (1.009, -0.8351, -0.5892), (0.8601, -1.068, -0.2559), (0.811, -1.06, -0.5892), (1.098, -0.8946, 0.005772), (0.8794, -1.116, 0.005772), (1.306, -1.101, -0.001479), (1.087, -1.322, -0.001479), (0.9651, -0.7908, -0.583), (0.7462, -1.012, -0.583), (1.172, -0.9969, -0.5903), (0.9535, -1.218, -0.5903)], [], [(0, 142, 143), (1, 5, 3), (46, 3, 5, 47), (0, 143, 144), (1, 7, 5), (47, 5, 7, 52), (0, 144, 145), (1, 9, 7), (52, 7, 9, 57), (0, 145, 146), (1, 11, 9), (57, 9, 11, 62), (0, 146, 147), (1, 13, 11), (62, 11, 13, 67), (0, 147, 148), (1, 15, 13), (67, 13, 15, 72), (0, 148, 149), (1, 17, 15), (72, 15, 17, 77), (0, 149, 150), (1, 19, 17), (77, 17, 19, 82), (0, 150, 151), (1, 21, 19), (82, 19, 21, 87), (0, 151, 152), (1, 23, 21), (87, 21, 23, 92), (0, 152, 153), (1, 25, 23), (92, 23, 25, 97), (0, 153, 154), (1, 27, 25), (97, 25, 27, 102), (0, 154, 155), (1, 29, 27), (102, 27, 29, 107), (0, 155, 156), (1, 31, 29), (107, 29, 31, 112), (0, 156, 157), (1, 33, 31), (112, 31, 33, 117), (0, 157, 158), (1, 35, 33), (117, 33, 35, 122), (0, 158, 159), (1, 37, 35), (122, 35, 37, 127), (0, 159, 160), (1, 39, 37), (127, 37, 39, 132), (0, 160, 161), (1, 41, 39), (132, 39, 41, 137), (0, 161, 142), (1, 3, 41), (137, 41, 3, 46), (40, 141, 42, 2), (141, 140, 43, 42), (140, 139, 44, 43), (139, 138, 45, 44), (138, 137, 46, 45), (38, 136, 141, 40), (136, 135, 140, 141), (135, 134, 139, 140), (134, 133, 138, 139), (133, 132, 137, 138), (36, 131, 136, 38), (131, 130, 135, 136), (130, 129, 134, 135), (129, 128, 133, 134), (128, 127, 132, 133), (34, 126, 131, 36), (126, 125, 130, 131), (125, 124, 129, 130), (124, 123, 128, 129), (123, 122, 127, 128), (32, 121, 126, 34), (121, 120, 125, 126), (120, 119, 124, 125), (119, 118, 123, 124), (118, 117, 122, 123), (30, 116, 121, 32), (116, 115, 120, 121), (115, 114, 119, 120), (114, 113, 118, 119), (113, 112, 117, 118), (28, 111, 116, 30), (111, 110, 115, 116), (110, 109, 114, 115), (109, 108, 113, 114), (108, 107, 112, 113), (26, 106, 111, 28), (106, 105, 110, 111), (105, 104, 109, 110), (104, 103, 108, 109), (103, 102, 107, 108), (24, 101, 106, 26), (101, 100, 105, 106), (100, 99, 104, 105), (99, 98, 103, 104), (98, 97, 102, 103), (22, 96, 101, 24), (96, 95, 100, 101), (95, 94, 99, 100), (94, 93, 98, 99), (93, 92, 97, 98), (20, 91, 96, 22), (91, 90, 95, 96), (90, 89, 94, 95), (89, 88, 93, 94), (88, 87, 92, 93), (18, 86, 91, 20), (86, 85, 90, 91), (85, 84, 89, 90), (84, 83, 88, 89), (83, 82, 87, 88), (16, 81, 86, 18), (85, 86, 177, 176), (80, 79, 84, 85), (79, 78, 83, 84), (83, 78, 163, 165), (14, 76, 81, 16), (76, 75, 80, 81), (75, 74, 79, 80), (74, 73, 78, 79), (73, 72, 77, 78), (12, 71, 76, 14), (71, 70, 75, 76), (70, 69, 74, 75), (69, 68, 73, 74), (68, 67, 72, 73), (10, 66, 71, 12), (66, 65, 70, 71), (65, 64, 69, 70), (64, 63, 68, 69), (63, 62, 67, 68), (8, 61, 66, 10), (61, 60, 65, 66), (60, 59, 64, 65), (59, 58, 63, 64), (58, 57, 62, 63), (6, 56, 61, 8), (56, 55, 60, 61), (55, 54, 59, 60), (54, 53, 58, 59), (53, 52, 57, 58), (4, 51, 56, 6), (51, 50, 55, 56), (50, 49, 54, 55), (49, 48, 53, 54), (48, 47, 52, 53), (2, 42, 51, 4), (42, 43, 50, 51), (43, 44, 49, 50), (44, 45, 48, 49), (45, 46, 47, 48), (143, 142, 2, 4), (144, 143, 4, 6), (145, 144, 6, 8), (146, 145, 8, 10), (147, 146, 10, 12), (148, 147, 12, 14), (149, 148, 14, 16), (150, 149, 16, 18), (151, 150, 18, 20), (152, 151, 20, 22), (153, 152, 22, 24), (154, 153, 24, 26), (155, 154, 26, 28), (156, 155, 28, 30), (157, 156, 30, 32), (158, 157, 32, 34), (159, 158, 34, 36), (160, 159, 36, 38), (161, 160, 38, 40), (142, 161, 40, 2), (165, 163, 167, 169), (78, 77, 162, 163), (77, 82, 164, 162), (82, 83, 165, 164), (169, 167, 182, 183), (163, 162, 166, 167), (162, 164, 168, 166), (164, 165, 169, 168), (171, 170, 172, 173), (167, 166, 170, 171), (166, 168, 172, 170), (168, 169, 173, 172), (177, 175, 179, 181), (80, 85, 176, 174), (81, 80, 174, 175), (86, 81, 175, 177), (179, 178, 180, 181), (175, 174, 178, 179), (174, 176, 180, 178), (176, 177, 181, 180), (185, 183, 187, 189), (173, 169, 183, 185), (167, 171, 184, 182), (171, 173, 185, 184), (187, 186, 188, 189), (184, 185, 189, 188), (182, 184, 188, 186), (183, 182, 186, 187)])
_uv = me_001.uv_layers.new(name='UVマップ')
_uv.uv.foreach_set('vector', [0.75, 0.25, 0.75, 0.2697, 0.7561, 0.2687, 0.25, 0.25, 0.3242, 0.4783, 0.25, 0.49, 1.0, 0.9167, 1.0, 1.0, 0.95, 1.0, 0.95, 0.9167, 0.75, 0.25, 0.7561, 0.2687, 0.7616, 0.2659, 0.25, 0.25, 0.3911, 0.4442, 0.3242, 0.4783, 0.95, 0.9167, 0.95, 1.0, 0.9, 1.0, 0.9, 0.9167, 0.75, 0.25, 0.7616, 0.2659, 0.7659, 0.2616, 0.25, 0.25, 0.4442, 0.3911, 0.3911, 0.4442, 0.9, 0.9167, 0.9, 1.0, 0.85, 1.0, 0.85, 0.9167, 0.75, 0.25, 0.7659, 0.2616, 0.7687, 0.2561, 0.25, 0.25, 0.4783, 0.3242, 0.4442, 0.3911, 0.85, 0.9167, 0.85, 1.0, 0.8, 1.0, 0.8, 0.9167, 0.75, 0.25, 0.7687, 0.2561, 0.7697, 0.25, 0.25, 0.25, 0.49, 0.25, 0.4783, 0.3242, 0.8, 0.9167, 0.8, 1.0, 0.75, 1.0, 0.75, 0.9167, 0.75, 0.25, 0.7697, 0.25, 0.7687, 0.2439, 0.25, 0.25, 0.4783, 0.1758, 0.49, 0.25, 0.75, 0.9167, 0.75, 1.0, 0.7, 1.0, 0.7, 0.9167, 0.75, 0.25, 0.7687, 0.2439, 0.7659, 0.2384, 0.25, 0.25, 0.4442, 0.1089, 0.4783, 0.1758, 0.7, 0.9167, 0.7, 1.0, 0.65, 1.0, 0.65, 0.9167, 0.75, 0.25, 0.7659, 0.2384, 0.7616, 0.2341, 0.25, 0.25, 0.3911, 0.05584, 0.4442, 0.1089, 0.65, 0.9167, 0.65, 1.0, 0.6, 1.0, 0.6, 0.9167, 0.75, 0.25, 0.7616, 0.2341, 0.7561, 0.2313, 0.25, 0.25, 0.3242, 0.02175, 0.3911, 0.05584, 0.6, 0.9167, 0.6, 1.0, 0.55, 1.0, 0.55, 0.9167, 0.75, 0.25, 0.7561, 0.2313, 0.75, 0.2303, 0.25, 0.25, 0.25, 0.01, 0.3242, 0.02175, 0.55, 0.9167, 0.55, 1.0, 0.5, 1.0, 0.5, 0.9167, 0.75, 0.25, 0.75, 0.2303, 0.7439, 0.2313, 0.25, 0.25, 0.1758, 0.02175, 0.25, 0.01, 0.5, 0.9167, 0.5, 1.0, 0.45, 1.0, 0.45, 0.9167, 0.75, 0.25, 0.7439, 0.2313, 0.7384, 0.2341, 0.25, 0.25, 0.1089, 0.05584, 0.1758, 0.02175, 0.45, 0.9167, 0.45, 1.0, 0.4, 1.0, 0.4, 0.9167, 0.75, 0.25, 0.7384, 0.2341, 0.7341, 0.2384, 0.25, 0.25, 0.05584, 0.1089, 0.1089, 0.05584, 0.4, 0.9167, 0.4, 1.0, 0.35, 1.0, 0.35, 0.9167, 0.75, 0.25, 0.7341, 0.2384, 0.7313, 0.2439, 0.25, 0.25, 0.02175, 0.1758, 0.05584, 0.1089, 0.35, 0.9167, 0.35, 1.0, 0.3, 1.0, 0.3, 0.9167, 0.75, 0.25, 0.7313, 0.2439, 0.7303, 0.25, 0.25, 0.25, 0.01, 0.25, 0.02175, 0.1758, 0.3, 0.9167, 0.3, 1.0, 0.25, 1.0, 0.25, 0.9167, 0.75, 0.25, 0.7303, 0.25, 0.7313, 0.2561, 0.25, 0.25, 0.02175, 0.3242, 0.01, 0.25, 0.25, 0.9167, 0.25, 1.0, 0.2, 1.0, 0.2, 0.9167, 0.75, 0.25, 0.7313, 0.2561, 0.7341, 0.2616, 0.25, 0.25, 0.05584, 0.3911, 0.02175, 0.3242, 0.2, 0.9167, 0.2, 1.0, 0.15, 1.0, 0.15, 0.9167, 0.75, 0.25, 0.7341, 0.2616, 0.7384, 0.2659, 0.25, 0.25, 0.1089, 0.4442, 0.05584, 0.3911, 0.15, 0.9167, 0.15, 1.0, 0.1, 1.0, 0.1, 0.9167, 0.75, 0.25, 0.7384, 0.2659, 0.7439, 0.2687, 0.25, 0.25, 0.1758, 0.4783, 0.1089, 0.4442, 0.1, 0.9167, 0.1, 1.0, 0.05, 1.0, 0.05, 0.9167, 0.75, 0.25, 0.7439, 0.2687, 0.75, 0.2697, 0.25, 0.25, 0.25, 0.49, 0.1758, 0.4783, 0.05, 0.9167, 0.05, 1.0, -1.565e-07, 1.0, -1.565e-07, 0.9167, 0.05, 0.5, 0.05, 0.5833, -1.565e-07, 0.5833, -1.565e-07, 0.5, 0.05, 0.5833, 0.05, 0.6667, -1.565e-07, 0.6667, -1.565e-07, 0.5833, 0.05, 0.6667, 0.05, 0.75, -1.565e-07, 0.75, -1.565e-07, 0.6667, 0.05, 0.75, 0.05, 0.8333, -1.565e-07, 0.8333, -1.565e-07, 0.75, 0.05, 0.8333, 0.05, 0.9167, -1.565e-07, 0.9167, -1.565e-07, 0.8333, 0.1, 0.5, 0.1, 0.5833, 0.05, 0.5833, 0.05, 0.5, 0.1, 0.5833, 0.1, 0.6667, 0.05, 0.6667, 0.05, 0.5833, 0.1, 0.6667, 0.1, 0.75, 0.05, 0.75, 0.05, 0.6667, 0.1, 0.75, 0.1, 0.8333, 0.05, 0.8333, 0.05, 0.75, 0.1, 0.8333, 0.1, 0.9167, 0.05, 0.9167, 0.05, 0.8333, 0.15, 0.5, 0.15, 0.5833, 0.1, 0.5833, 0.1, 0.5, 0.15, 0.5833, 0.15, 0.6667, 0.1, 0.6667, 0.1, 0.5833, 0.15, 0.6667, 0.15, 0.75, 0.1, 0.75, 0.1, 0.6667, 0.15, 0.75, 0.15, 0.8333, 0.1, 0.8333, 0.1, 0.75, 0.15, 0.8333, 0.15, 0.9167, 0.1, 0.9167, 0.1, 0.8333, 0.2, 0.5, 0.2, 0.5833, 0.15, 0.5833, 0.15, 0.5, 0.2, 0.5833, 0.2, 0.6667, 0.15, 0.6667, 0.15, 0.5833, 0.2, 0.6667, 0.2, 0.75, 0.15, 0.75, 0.15, 0.6667, 0.2, 0.75, 0.2, 0.8333, 0.15, 0.8333, 0.15, 0.75, 0.2, 0.8333, 0.2, 0.9167, 0.15, 0.9167, 0.15, 0.8333, 0.25, 0.5, 0.25, 0.5833, 0.2, 0.5833, 0.2, 0.5, 0.25, 0.5833, 0.25, 0.6667, 0.2, 0.6667, 0.2, 0.5833, 0.25, 0.6667, 0.25, 0.75, 0.2, 0.75, 0.2, 0.6667, 0.25, 0.75, 0.25, 0.8333, 0.2, 0.8333, 0.2, 0.75, 0.25, 0.8333, 0.25, 0.9167, 0.2, 0.9167, 0.2, 0.8333, 0.3, 0.5, 0.3, 0.5833, 0.25, 0.5833, 0.25, 0.5, 0.3, 0.5833, 0.3, 0.6667, 0.25, 0.6667, 0.25, 0.5833, 0.3, 0.6667, 0.3, 0.75, 0.25, 0.75, 0.25, 0.6667, 0.3, 0.75, 0.3, 0.8333, 0.25, 0.8333, 0.25, 0.75, 0.3, 0.8333, 0.3, 0.9167, 0.25, 0.9167, 0.25, 0.8333, 0.35, 0.5, 0.35, 0.5833, 0.3, 0.5833, 0.3, 0.5, 0.35, 0.5833, 0.35, 0.6667, 0.3, 0.6667, 0.3, 0.5833, 0.35, 0.6667, 0.35, 0.75, 0.3, 0.75, 0.3, 0.6667, 0.35, 0.75, 0.35, 0.8333, 0.3, 0.8333, 0.3, 0.75, 0.35, 0.8333, 0.35, 0.9167, 0.3, 0.9167, 0.3, 0.8333, 0.4, 0.5, 0.4, 0.5833, 0.35, 0.5833, 0.35, 0.5, 0.4, 0.5833, 0.4, 0.6667, 0.35, 0.6667, 0.35, 0.5833, 0.4, 0.6667, 0.4, 0.75, 0.35, 0.75, 0.35, 0.6667, 0.4, 0.75, 0.4, 0.8333, 0.35, 0.8333, 0.35, 0.75, 0.4, 0.8333, 0.4, 0.9167, 0.35, 0.9167, 0.35, 0.8333, 0.45, 0.5, 0.45, 0.5833, 0.4, 0.5833, 0.4, 0.5, 0.45, 0.5833, 0.45, 0.6667, 0.4, 0.6667, 0.4, 0.5833, 0.45, 0.6667, 0.45, 0.75, 0.4, 0.75, 0.4, 0.6667, 0.45, 0.75, 0.45, 0.8333, 0.4, 0.8333, 0.4, 0.75, 0.45, 0.8333, 0.45, 0.9167, 0.4, 0.9167, 0.4, 0.8333, 0.5, 0.5, 0.5, 0.5833, 0.45, 0.5833, 0.45, 0.5, 0.5, 0.5833, 0.5, 0.6667, 0.45, 0.6667, 0.45, 0.5833, 0.5, 0.6667, 0.5, 0.75, 0.45, 0.75, 0.45, 0.6667, 0.5, 0.75, 0.5, 0.8333, 0.45, 0.8333, 0.45, 0.75, 0.5, 0.8333, 0.5, 0.9167, 0.45, 0.9167, 0.45, 0.8333, 0.55, 0.5, 0.55, 0.5833, 0.5, 0.5833, 0.5, 0.5, 0.55, 0.5833, 0.55, 0.6667, 0.5, 0.6667, 0.5, 0.5833, 0.55, 0.6667, 0.55, 0.75, 0.5, 0.75, 0.5, 0.6667, 0.55, 0.75, 0.55, 0.8333, 0.5, 0.8333, 0.5, 0.75, 0.55, 0.8333, 0.55, 0.9167, 0.5, 0.9167, 0.5, 0.8333, 0.6, 0.5, 0.6, 0.5833, 0.55, 0.5833, 0.55, 0.5, 0.6, 0.5833, 0.6, 0.6667, 0.55, 0.6667, 0.55, 0.5833, 0.6, 0.6667, 0.6, 0.75, 0.55, 0.75, 0.55, 0.6667, 0.6, 0.75, 0.6, 0.8333, 0.55, 0.8333, 0.55, 0.75, 0.6, 0.8333, 0.6, 0.9167, 0.55, 0.9167, 0.55, 0.8333, 0.65, 0.5, 0.65, 0.5833, 0.6, 0.5833, 0.6, 0.5, 0.6, 0.6667, 0.6, 0.5833, 0.6, 0.5833, 0.6, 0.6667, 0.65, 0.6667, 0.65, 0.75, 0.6, 0.75, 0.6, 0.6667, 0.65, 0.75, 0.65, 0.8333, 0.6, 0.8333, 0.6, 0.75, 0.6, 0.8333, 0.65, 0.8333, 0.65, 0.8333, 0.6, 0.8333, 0.7, 0.5, 0.7, 0.5833, 0.65, 0.5833, 0.65, 0.5, 0.7, 0.5833, 0.7, 0.6667, 0.65, 0.6667, 0.65, 0.5833, 0.7, 0.6667, 0.7, 0.75, 0.65, 0.75, 0.65, 0.6667, 0.7, 0.75, 0.7, 0.8333, 0.65, 0.8333, 0.65, 0.75, 0.7, 0.8333, 0.7, 0.9167, 0.65, 0.9167, 0.65, 0.8333, 0.75, 0.5, 0.75, 0.5833, 0.7, 0.5833, 0.7, 0.5, 0.75, 0.5833, 0.75, 0.6667, 0.7, 0.6667, 0.7, 0.5833, 0.75, 0.6667, 0.75, 0.75, 0.7, 0.75, 0.7, 0.6667, 0.75, 0.75, 0.75, 0.8333, 0.7, 0.8333, 0.7, 0.75, 0.75, 0.8333, 0.75, 0.9167, 0.7, 0.9167, 0.7, 0.8333, 0.8, 0.5, 0.8, 0.5833, 0.75, 0.5833, 0.75, 0.5, 0.8, 0.5833, 0.8, 0.6667, 0.75, 0.6667, 0.75, 0.5833, 0.8, 0.6667, 0.8, 0.75, 0.75, 0.75, 0.75, 0.6667, 0.8, 0.75, 0.8, 0.8333, 0.75, 0.8333, 0.75, 0.75, 0.8, 0.8333, 0.8, 0.9167, 0.75, 0.9167, 0.75, 0.8333, 0.85, 0.5, 0.85, 0.5833, 0.8, 0.5833, 0.8, 0.5, 0.85, 0.5833, 0.85, 0.6667, 0.8, 0.6667, 0.8, 0.5833, 0.85, 0.6667, 0.85, 0.75, 0.8, 0.75, 0.8, 0.6667, 0.85, 0.75, 0.85, 0.8333, 0.8, 0.8333, 0.8, 0.75, 0.85, 0.8333, 0.85, 0.9167, 0.8, 0.9167, 0.8, 0.8333, 0.9, 0.5, 0.9, 0.5833, 0.85, 0.5833, 0.85, 0.5, 0.9, 0.5833, 0.9, 0.6667, 0.85, 0.6667, 0.85, 0.5833, 0.9, 0.6667, 0.9, 0.75, 0.85, 0.75, 0.85, 0.6667, 0.9, 0.75, 0.9, 0.8333, 0.85, 0.8333, 0.85, 0.75, 0.9, 0.8333, 0.9, 0.9167, 0.85, 0.9167, 0.85, 0.8333, 0.95, 0.5, 0.95, 0.5833, 0.9, 0.5833, 0.9, 0.5, 0.95, 0.5833, 0.95, 0.6667, 0.9, 0.6667, 0.9, 0.5833, 0.95, 0.6667, 0.95, 0.75, 0.9, 0.75, 0.9, 0.6667, 0.95, 0.75, 0.95, 0.8333, 0.9, 0.8333, 0.9, 0.75, 0.95, 0.8333, 0.95, 0.9167, 0.9, 0.9167, 0.9, 0.8333, 1.0, 0.5, 1.0, 0.5833, 0.95, 0.5833, 0.95, 0.5, 1.0, 0.5833, 1.0, 0.6667, 0.95, 0.6667, 0.95, 0.5833, 1.0, 0.6667, 1.0, 0.75, 0.95, 0.75, 0.95, 0.6667, 1.0, 0.75, 1.0, 0.8333, 0.95, 0.8333, 0.95, 0.75, 1.0, 0.8333, 1.0, 0.9167, 0.95, 0.9167, 0.95, 0.8333, 0.7561, 0.2687, 0.75, 0.2697, 0.75, 0.49, 0.8242, 0.4783, 0.7616, 0.2659, 0.7561, 0.2687, 0.8242, 0.4783, 0.8911, 0.4442, 0.7659, 0.2616, 0.7616, 0.2659, 0.8911, 0.4442, 0.9442, 0.3911, 0.7687, 0.2561, 0.7659, 0.2616, 0.9442, 0.3911, 0.9783, 0.3242, 0.7697, 0.25, 0.7687, 0.2561, 0.9783, 0.3242, 0.99, 0.25, 0.7687, 0.2439, 0.7697, 0.25, 0.99, 0.25, 0.9783, 0.1758, 0.7659, 0.2384, 0.7687, 0.2439, 0.9783, 0.1758, 0.9442, 0.1089, 0.7616, 0.2341, 0.7659, 0.2384, 0.9442, 0.1089, 0.8911, 0.05584, 0.7561, 0.2313, 0.7616, 0.2341, 0.8911, 0.05584, 0.8242, 0.02175, 0.75, 0.2303, 0.7561, 0.2313, 0.8242, 0.02175, 0.75, 0.01, 0.7439, 0.2313, 0.75, 0.2303, 0.75, 0.01, 0.6758, 0.02175, 0.7384, 0.2341, 0.7439, 0.2313, 0.6758, 0.02175, 0.6089, 0.05584, 0.7341, 0.2384, 0.7384, 0.2341, 0.6089, 0.05584, 0.5558, 0.1089, 0.7313, 0.2439, 0.7341, 0.2384, 0.5558, 0.1089, 0.5217, 0.1758, 0.7303, 0.25, 0.7313, 0.2439, 0.5217, 0.1758, 0.51, 0.25, 0.7313, 0.2561, 0.7303, 0.25, 0.51, 0.25, 0.5217, 0.3242, 0.7341, 0.2616, 0.7313, 0.2561, 0.5217, 0.3242, 0.5558, 0.3911, 0.7384, 0.2659, 0.7341, 0.2616, 0.5558, 0.3911, 0.6089, 0.4442, 0.7439, 0.2687, 0.7384, 0.2659, 0.6089, 0.4442, 0.6758, 0.4783, 0.75, 0.2697, 0.7439, 0.2687, 0.6758, 0.4783, 0.75, 0.49, 0.6, 0.8333, 0.65, 0.8333, 0.65, 0.8333, 0.6, 0.8333, 0.65, 0.8333, 0.65, 0.9167, 0.65, 0.9167, 0.65, 0.8333, 0.65, 0.9167, 0.6, 0.9167, 0.6, 0.9167, 0.65, 0.9167, 0.6, 0.9167, 0.6, 0.8333, 0.6, 0.8333, 0.6, 0.9167, 0.6, 0.8333, 0.65, 0.8333, 0.65, 0.8333, 0.6, 0.8333, 0.65, 0.8333, 0.65, 0.9167, 0.65, 0.9167, 0.65, 0.8333, 0.65, 0.9167, 0.6, 0.9167, 0.6, 0.9167, 0.65, 0.9167, 0.6, 0.9167, 0.6, 0.8333, 0.6, 0.8333, 0.6, 0.9167, 0.65, 0.8333, 0.65, 0.9167, 0.6, 0.9167, 0.6, 0.8333, 0.65, 0.8333, 0.65, 0.9167, 0.65, 0.9167, 0.65, 0.8333, 0.65, 0.9167, 0.6, 0.9167, 0.6, 0.9167, 0.65, 0.9167, 0.6, 0.9167, 0.6, 0.8333, 0.6, 0.8333, 0.6, 0.9167, 0.6, 0.5833, 0.65, 0.5833, 0.65, 0.5833, 0.6, 0.5833, 0.65, 0.6667, 0.6, 0.6667, 0.6, 0.6667, 0.65, 0.6667, 0.65, 0.5833, 0.65, 0.6667, 0.65, 0.6667, 0.65, 0.5833, 0.6, 0.5833, 0.65, 0.5833, 0.65, 0.5833, 0.6, 0.5833, 0.65, 0.5833, 0.65, 0.6667, 0.6, 0.6667, 0.6, 0.5833, 0.65, 0.5833, 0.65, 0.6667, 0.65, 0.6667, 0.65, 0.5833, 0.65, 0.6667, 0.6, 0.6667, 0.6, 0.6667, 0.65, 0.6667, 0.6, 0.6667, 0.6, 0.5833, 0.6, 0.5833, 0.6, 0.6667, 0.6, 0.8333, 0.6, 0.8333, 0.6, 0.8333, 0.6, 0.8333, 0.6, 0.8333, 0.6, 0.8333, 0.6, 0.8333, 0.6, 0.8333, 0.65, 0.8333, 0.65, 0.8333, 0.65, 0.8333, 0.65, 0.8333, 0.65, 0.8333, 0.6, 0.8333, 0.6, 0.8333, 0.65, 0.8333, 0.6, 0.8333, 0.65, 0.8333, 0.65, 0.8333, 0.6, 0.8333, 0.65, 0.8333, 0.6, 0.8333, 0.6, 0.8333, 0.65, 0.8333, 0.65, 0.8333, 0.65, 0.8333, 0.65, 0.8333, 0.65, 0.8333, 0.6, 0.8333, 0.65, 0.8333, 0.65, 0.8333, 0.6, 0.8333])
me_001.update()

# ---- objects
ob_light = bpy.data.objects.new('Light', light_light)
ob_camera = bpy.data.objects.new('Camera', cam_camera)
ob_x = bpy.data.objects.new('円柱', me_x)
ob_001 = bpy.data.objects.new('円柱.001', me_001)

# ---- transforms, parenting, visibility, modifiers, constraints
ob_light.location = (4.076, 1.005, 5.904)
ob_light.rotation_euler = (0.6503, 0.05522, 1.866)
ob_light.lock_rotations_4d = False
ob_light.empty_display_type = 'ARROWS'
ob_light.color = (0.0, 0.0, 0.0, 0.0)
ob_light.lineart.crease_threshold = 0.0
ob_camera.location = (7.359, -6.926, 4.958)
ob_camera.rotation_euler = (1.109, 0.0, 0.8149)
ob_camera.lock_rotations_4d = False
ob_camera.empty_display_type = 'ARROWS'
ob_camera.color = (0.0, 0.0, 0.0, 0.0)
ob_camera.display_type = 'WIRE'
ob_camera.lineart.crease_threshold = 0.0
ob_x.location = (0.0, 0.0, -1.004)
ob_x.lineart.crease_threshold = 0.0
ob_001.location = (0.0, 0.0, 1.0)
ob_001.rotation_euler = (0.0, -0.0, 0.1571)
_m = ob_001.modifiers.new('Boolean', 'BOOLEAN')

# ---- collection membership
col_collection.objects.link(ob_light)
col_collection.objects.link(ob_camera)
col_collection.objects.link(ob_x)
col_collection.objects.link(ob_001)

# ---- scene / render settings (as saved in the file)
scene.camera = ob_camera
scene.frame_start = 1; scene.frame_end = 250; scene.frame_set(0)
scene.render.engine = 'BLENDER_EEVEE_NEXT'
scene.cycles.use_denoising = False
scene.cycles.samples = 128
scene.cycles.sampling_pattern = 'TABULATED_SOBOL'
scene.cycles.use_light_tree = False
scene.eevee.taa_samples = 64
scene.eevee.use_gtao = True
scene.view_settings.view_transform = 'Filmic'
bpy.context.view_layer.update()
